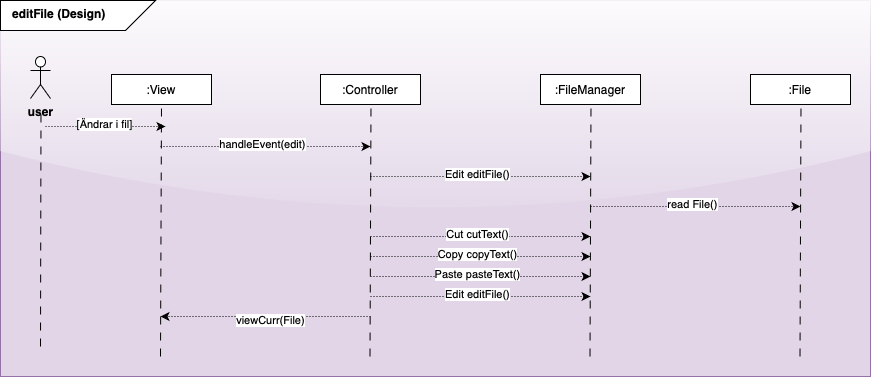

The diagram above was exported from draw.io. Its source (the exported page's mxGraphModel, read from the mxfile embedded in the PNG):
<mxGraphModel dx="1020" dy="2204" grid="1" gridSize="10" guides="1" tooltips="1" connect="1" arrows="1" fold="1" page="1" pageScale="1" pageWidth="1200" pageHeight="1600" background="none" math="0" shadow="0">
  <root>
    <mxCell id="0" />
    <mxCell id="1" parent="0" />
    <mxCell id="2" value="" style="rounded=0;whiteSpace=wrap;html=1;fillColor=#e1d5e7;strokeColor=#9673a6;glass=1;" vertex="1" parent="1">
      <mxGeometry x="30" y="-1156" width="870" height="376" as="geometry" />
    </mxCell>
    <mxCell id="3" value="" style="shape=card;whiteSpace=wrap;html=1;direction=south;flipV=1;flipH=0;" vertex="1" parent="1">
      <mxGeometry x="30" y="-1156" width="155" height="30" as="geometry" />
    </mxCell>
    <mxCell id="4" value="editFile (Design)" style="text;whiteSpace=wrap;html=1;fontStyle=1" vertex="1" parent="1">
      <mxGeometry x="40" y="-1156" width="155" height="38" as="geometry" />
    </mxCell>
    <mxCell id="5" value=":View" style="rounded=0;whiteSpace=wrap;html=1;" vertex="1" parent="1">
      <mxGeometry x="141" y="-1082" width="100" height="30" as="geometry" />
    </mxCell>
    <mxCell id="6" value="" style="endArrow=none;html=1;rounded=0;entryX=0.5;entryY=1;entryDx=0;entryDy=0;dashed=1;dashPattern=8 8;" edge="1" target="5" parent="1">
      <mxGeometry width="50" height="50" relative="1" as="geometry">
        <mxPoint x="190" y="-800" as="sourcePoint" />
        <mxPoint x="428" y="-955" as="targetPoint" />
      </mxGeometry>
    </mxCell>
    <mxCell id="7" value="" style="endArrow=classic;html=1;rounded=0;dashed=1;dashPattern=1 2;" edge="1" parent="1">
      <mxGeometry width="50" height="50" relative="1" as="geometry">
        <mxPoint x="190" y="-1010" as="sourcePoint" />
        <mxPoint x="400" y="-1010" as="targetPoint" />
      </mxGeometry>
    </mxCell>
    <mxCell id="8" value="handleEvent(edit)" style="edgeLabel;html=1;align=center;verticalAlign=middle;resizable=0;points=[];" vertex="1" connectable="0" parent="7">
      <mxGeometry x="-0.038" y="3" relative="1" as="geometry">
        <mxPoint as="offset" />
      </mxGeometry>
    </mxCell>
    <mxCell id="9" value=":Controller" style="rounded=0;whiteSpace=wrap;html=1;" vertex="1" parent="1">
      <mxGeometry x="350" y="-1082" width="100" height="30" as="geometry" />
    </mxCell>
    <mxCell id="10" value="" style="endArrow=none;html=1;rounded=0;entryX=0.5;entryY=1;entryDx=0;entryDy=0;dashed=1;dashPattern=8 8;" edge="1" parent="1">
      <mxGeometry width="50" height="50" relative="1" as="geometry">
        <mxPoint x="399.5" y="-800" as="sourcePoint" />
        <mxPoint x="400.5" y="-1052" as="targetPoint" />
      </mxGeometry>
    </mxCell>
    <mxCell id="11" value=":FileManager" style="rounded=0;whiteSpace=wrap;html=1;" vertex="1" parent="1">
      <mxGeometry x="570" y="-1082" width="100" height="30" as="geometry" />
    </mxCell>
    <mxCell id="12" value=":File" style="rounded=0;whiteSpace=wrap;html=1;" vertex="1" parent="1">
      <mxGeometry x="780" y="-1082" width="100" height="30" as="geometry" />
    </mxCell>
    <mxCell id="13" value="" style="endArrow=none;html=1;rounded=0;entryX=0.5;entryY=1;entryDx=0;entryDy=0;dashed=1;dashPattern=8 8;" edge="1" parent="1">
      <mxGeometry width="50" height="50" relative="1" as="geometry">
        <mxPoint x="619.5" y="-800" as="sourcePoint" />
        <mxPoint x="620.5" y="-1052" as="targetPoint" />
      </mxGeometry>
    </mxCell>
    <mxCell id="14" value="" style="endArrow=none;html=1;rounded=0;entryX=0.5;entryY=1;entryDx=0;entryDy=0;dashed=1;dashPattern=8 8;" edge="1" parent="1">
      <mxGeometry width="50" height="50" relative="1" as="geometry">
        <mxPoint x="829.5" y="-800" as="sourcePoint" />
        <mxPoint x="830.5" y="-1052" as="targetPoint" />
      </mxGeometry>
    </mxCell>
    <mxCell id="15" value="&lt;b&gt;user&lt;/b&gt;" style="shape=umlActor;verticalLabelPosition=bottom;verticalAlign=top;html=1;outlineConnect=0;" vertex="1" parent="1">
      <mxGeometry x="60" y="-1100" width="20" height="42" as="geometry" />
    </mxCell>
    <mxCell id="16" value="" style="endArrow=none;html=1;rounded=0;entryX=0.5;entryY=1;entryDx=0;entryDy=0;dashed=1;dashPattern=8 8;" edge="1" parent="1">
      <mxGeometry width="50" height="50" relative="1" as="geometry">
        <mxPoint x="70" y="-810" as="sourcePoint" />
        <mxPoint x="70.5" y="-1048" as="targetPoint" />
      </mxGeometry>
    </mxCell>
    <mxCell id="17" value="" style="endArrow=classic;html=1;rounded=0;dashed=1;dashPattern=1 2;" edge="1" parent="1">
      <mxGeometry width="50" height="50" relative="1" as="geometry">
        <mxPoint x="75" y="-1030" as="sourcePoint" />
        <mxPoint x="195" y="-1030" as="targetPoint" />
      </mxGeometry>
    </mxCell>
    <mxCell id="18" value="[Ändrar i fil]" style="edgeLabel;html=1;align=center;verticalAlign=middle;resizable=0;points=[];" vertex="1" connectable="0" parent="17">
      <mxGeometry x="-0.038" y="3" relative="1" as="geometry">
        <mxPoint as="offset" />
      </mxGeometry>
    </mxCell>
    <mxCell id="19" value="" style="endArrow=classic;html=1;rounded=0;dashed=1;dashPattern=1 2;" edge="1" parent="1">
      <mxGeometry width="50" height="50" relative="1" as="geometry">
        <mxPoint x="620" y="-950" as="sourcePoint" />
        <mxPoint x="830" y="-950" as="targetPoint" />
      </mxGeometry>
    </mxCell>
    <mxCell id="20" value="read File()" style="edgeLabel;html=1;align=center;verticalAlign=middle;resizable=0;points=[];" vertex="1" connectable="0" parent="19">
      <mxGeometry x="-0.038" y="3" relative="1" as="geometry">
        <mxPoint as="offset" />
      </mxGeometry>
    </mxCell>
    <mxCell id="21" value="" style="endArrow=classic;html=1;rounded=0;dashed=1;dashPattern=1 2;" edge="1" parent="1">
      <mxGeometry width="50" height="50" relative="1" as="geometry">
        <mxPoint x="400" y="-980" as="sourcePoint" />
        <mxPoint x="620" y="-980" as="targetPoint" />
      </mxGeometry>
    </mxCell>
    <mxCell id="22" value="Edit editFile()" style="edgeLabel;html=1;align=center;verticalAlign=middle;resizable=0;points=[];" vertex="1" connectable="0" parent="21">
      <mxGeometry x="-0.038" y="3" relative="1" as="geometry">
        <mxPoint as="offset" />
      </mxGeometry>
    </mxCell>
    <mxCell id="23" value="" style="endArrow=classic;html=1;rounded=0;dashed=1;dashPattern=1 2;" edge="1" parent="1">
      <mxGeometry width="50" height="50" relative="1" as="geometry">
        <mxPoint x="400" y="-840" as="sourcePoint" />
        <mxPoint x="190" y="-840" as="targetPoint" />
      </mxGeometry>
    </mxCell>
    <mxCell id="24" value="viewCurr(File)" style="edgeLabel;html=1;align=center;verticalAlign=middle;resizable=0;points=[];" vertex="1" connectable="0" parent="23">
      <mxGeometry x="-0.038" y="3" relative="1" as="geometry">
        <mxPoint as="offset" />
      </mxGeometry>
    </mxCell>
    <mxCell id="25" value="" style="endArrow=classic;html=1;rounded=0;dashed=1;dashPattern=1 2;" edge="1" parent="1">
      <mxGeometry width="50" height="50" relative="1" as="geometry">
        <mxPoint x="400" y="-920" as="sourcePoint" />
        <mxPoint x="620" y="-920" as="targetPoint" />
      </mxGeometry>
    </mxCell>
    <mxCell id="26" value="Cut cutText()" style="edgeLabel;html=1;align=center;verticalAlign=middle;resizable=0;points=[];" vertex="1" connectable="0" parent="25">
      <mxGeometry x="-0.038" y="3" relative="1" as="geometry">
        <mxPoint as="offset" />
      </mxGeometry>
    </mxCell>
    <mxCell id="27" value="" style="endArrow=classic;html=1;rounded=0;dashed=1;dashPattern=1 2;" edge="1" parent="1">
      <mxGeometry width="50" height="50" relative="1" as="geometry">
        <mxPoint x="400" y="-900" as="sourcePoint" />
        <mxPoint x="620" y="-900" as="targetPoint" />
      </mxGeometry>
    </mxCell>
    <mxCell id="28" value="Copy copyText()" style="edgeLabel;html=1;align=center;verticalAlign=middle;resizable=0;points=[];" vertex="1" connectable="0" parent="27">
      <mxGeometry x="-0.038" y="3" relative="1" as="geometry">
        <mxPoint as="offset" />
      </mxGeometry>
    </mxCell>
    <mxCell id="29" value="" style="endArrow=classic;html=1;rounded=0;dashed=1;dashPattern=1 2;" edge="1" parent="1">
      <mxGeometry width="50" height="50" relative="1" as="geometry">
        <mxPoint x="400" y="-880" as="sourcePoint" />
        <mxPoint x="620" y="-880" as="targetPoint" />
      </mxGeometry>
    </mxCell>
    <mxCell id="30" value="Paste pasteText()" style="edgeLabel;html=1;align=center;verticalAlign=middle;resizable=0;points=[];" vertex="1" connectable="0" parent="29">
      <mxGeometry x="-0.038" y="3" relative="1" as="geometry">
        <mxPoint as="offset" />
      </mxGeometry>
    </mxCell>
    <mxCell id="31" value="" style="endArrow=classic;html=1;rounded=0;dashed=1;dashPattern=1 2;" edge="1" parent="1">
      <mxGeometry width="50" height="50" relative="1" as="geometry">
        <mxPoint x="400" y="-860" as="sourcePoint" />
        <mxPoint x="620" y="-860" as="targetPoint" />
      </mxGeometry>
    </mxCell>
    <mxCell id="32" value="Edit editFile()" style="edgeLabel;html=1;align=center;verticalAlign=middle;resizable=0;points=[];" vertex="1" connectable="0" parent="31">
      <mxGeometry x="-0.038" y="3" relative="1" as="geometry">
        <mxPoint as="offset" />
      </mxGeometry>
    </mxCell>
  </root>
</mxGraphModel>